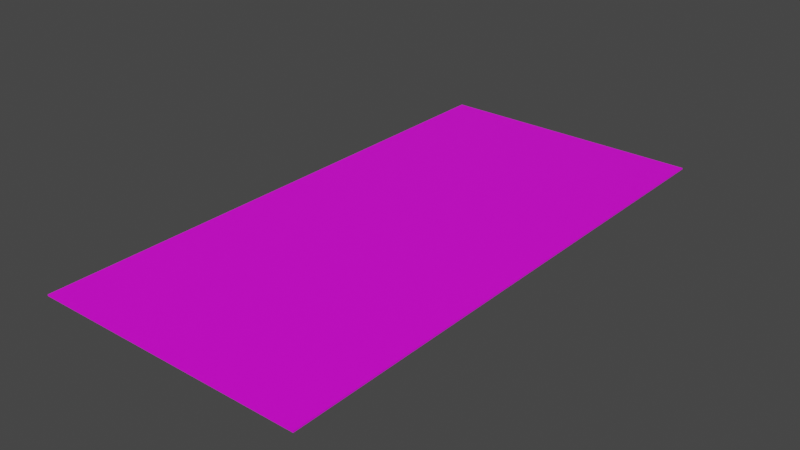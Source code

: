 # Source: Koorai_Pai.blend  (saved by Blender 3.6.13; exported with 4.5.12 LTS)
import bpy
from mathutils import Matrix  # noqa: F401  (used for matrix-valued properties, if any)

bpy.ops.wm.read_factory_settings(use_empty=True)
scene = bpy.context.scene
scene.name = 'Scene'

# ---- collections
col_collection = bpy.data.collections.new('Collection'); scene.collection.children.link(col_collection)

# ---- images (referenced by path relative to the original .blend; pixels are not part of the script)
import os
ASSET_DIR = os.environ.get("B2B_ASSET_DIR", "")  # directory of the original .blend (textures are referenced by path, not embedded)
HERE = os.path.dirname(os.path.abspath(__file__))  # packed textures are extracted next to this script under _unpacked/

def load_image(name, relpath, width, height, colorspace="sRGB"):
    """Load a texture the original file referenced (path relative to the .blend, or extracted next to this script)."""
    p = next((c for c in (os.path.join(HERE, relpath), os.path.join(ASSET_DIR, relpath)) if relpath and os.path.exists(c)), "")
    if p:
        img = bpy.data.images.load(p, check_existing=True)
        img.name = name
    else:  # same state as the original file: an image datablock whose file is absent (Cycles renders it pink)
        img = bpy.data.images.new(name, width, height)
        img.source = "FILE"
        img.filepath = "//" + (relpath or name)
    img.colorspace_settings.name = colorspace
    return img
img_koorai_pai_jpg = load_image('Koorai Pai.jpg', 'Koorai Pai.jpg', 1024, 1024, 'sRGB')

# ---- materials (node trees are filled in below, after node groups)
mat_material_001 = bpy.data.materials.new('Material.001')
mat_material_001.use_transparent_shadow = False

# ---- material node trees
mat_material_001.use_nodes = True; mat_material_001.node_tree.nodes.clear()
_N = mat_material_001.node_tree.nodes; _L = mat_material_001.node_tree.links
n0 = _N.new('ShaderNodeBsdfPrincipled'); n0.name = 'Principled BSDF'; n0.location = (10, 300)
n0.distribution = 'GGX'
n0.subsurface_method = 'RANDOM_WALK_SKIN'
n0.inputs[3].default_value = 1.45
n0.inputs[27].default_value = (0.0, 0.0, 0.0, 1.0)
n0.inputs[28].default_value = 1.0
n1 = _N.new('ShaderNodeOutputMaterial'); n1.name = 'Material Output'; n1.location = (300, 300)
n2 = _N.new('ShaderNodeTexImage'); n2.name = 'Image Texture'; n2.location = (-390, 234)
n2.image = img_koorai_pai_jpg
_L.new(n0.outputs[0], n1.inputs[0])
_L.new(n2.outputs[0], n0.inputs[0])
n1.is_active_output = True

# ---- world
world_world = bpy.data.worlds.new('World'); scene.world = world_world
world_world.use_nodes = True; world_world.node_tree.nodes.clear()
_N = world_world.node_tree.nodes; _L = world_world.node_tree.links
n0 = _N.new('ShaderNodeOutputWorld'); n0.name = 'World Output'; n0.location = (300, 300)
n1 = _N.new('ShaderNodeBackground'); n1.name = 'Background'; n1.location = (10, 300)
n1.inputs[0].default_value = (0.05088, 0.05088, 0.05088, 1.0)
_L.new(n1.outputs[0], n0.inputs[0])
n0.is_active_output = True
world_world.color = (0.05088, 0.05088, 0.05088)
world_world.use_sun_shadow = False
world_world.sun_shadow_jitter_overblur = 0.0

# ---- meshes
me_plane_001 = bpy.data.meshes.new('Plane.001')
me_plane_001.from_pydata([(-1.0, -1.0, 0.0), (1.0, -1.0, 0.0), (-1.0, 1.0, 0.0), (1.0, 1.0, 0.0), (-1.0, -1.0, -0.01), (1.0, -1.0, -0.01), (-1.0, 1.0, -0.01), (1.0, 1.0, -0.01)], [], [(0, 1, 3, 2), (4, 6, 7, 5), (0, 2, 6, 4), (1, 0, 4, 5), (3, 1, 5, 7), (2, 3, 7, 6)])
_uv = me_plane_001.uv_layers.new(name='UVMap')
_uv.uv.foreach_set('vector', [0.05015, 0.8715, 0.04273, 0.05554, 0.9703, 0.03818, 0.9587, 0.8712, 0.05573, 0.8696, 0.9569, 0.8696, 0.9689, 0.04307, 0.04274, 0.05902, 5.981e-05, 0.9999, 0.3575, 0.9999, 0.3575, 0.9999, 5.981e-05, 0.9999, 5.979e-05, 5.972e-05, 5.981e-05, 0.9999, 5.981e-05, 0.9999, 5.979e-05, 5.972e-05, 0.3575, 5.969e-05, 5.979e-05, 5.972e-05, 5.979e-05, 5.972e-05, 0.3575, 5.969e-05, 0.3575, 0.9999, 0.3575, 5.969e-05, 0.3575, 5.969e-05, 0.3575, 0.9999])
me_plane_001.materials.append(mat_material_001)
me_plane_001.update()

# ---- objects
ob_pai_inner = bpy.data.objects.new('Pai Inner', me_plane_001)

# ---- transforms, parenting, visibility, modifiers, constraints
ob_pai_inner.location = (0.0, 0.0, 0.0)
ob_pai_inner.scale = (1.0, 2.0, 1.0)

# ---- collection membership
col_collection.objects.link(ob_pai_inner)

# ---- scene / render settings (as saved in the file)
scene.frame_start = 1; scene.frame_end = 250; scene.frame_set(1)
scene.render.engine = 'BLENDER_EEVEE_NEXT'
scene.cycles.sampling_pattern = 'TABULATED_SOBOL'
scene.view_settings.view_transform = 'Filmic'
bpy.context.view_layer.update()

# ---- added for rendering (the .blend has no active camera and no usable light): camera, sun
cam_auto = bpy.data.cameras.new('AutoCamera')
cam_auto.lens = 50.0
cam_auto.sensor_width = 36.0
cam_auto.clip_end = 1000.0
ob_auto_camera = bpy.data.objects.new('AutoCamera', cam_auto)
scene.collection.objects.link(ob_auto_camera)
ob_auto_camera.location = (4.13774, -4.96529, 3.30519)
ob_auto_camera.rotation_euler = (1.09748, -7.21219e-08, 0.694738)
scene.camera = ob_auto_camera
light_auto_sun = bpy.data.lights.new('AutoSun', 'SUN')
light_auto_sun.energy = 3.0
light_auto_sun.angle = 0.0523599
ob_auto_sun = bpy.data.objects.new('AutoSun', light_auto_sun)
scene.collection.objects.link(ob_auto_sun)
ob_auto_sun.rotation_euler = (0.872665, 0.174533, 0.523599)
bpy.context.view_layer.update()
